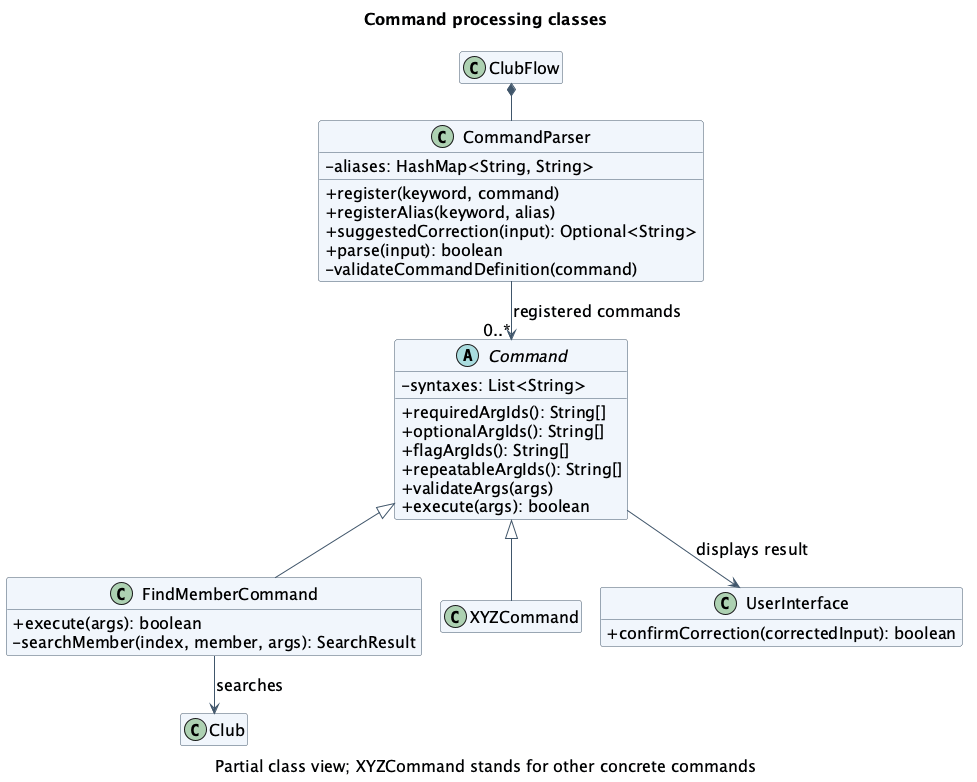

The diagram above was rendered by PlantUML. Its source (embedded in the PNG):
@startuml
title Command processing classes
caption Partial class view; XYZCommand stands for other concrete commands
top to bottom direction
skinparam shadowing false
skinparam defaultFontName SansSerif
skinparam defaultFontSize 16
skinparam classFontSize 16
skinparam titleFontSize 16
skinparam captionFontSize 16
skinparam ArrowColor #40566B
skinparam classBackgroundColor #F1F6FC
skinparam classBorderColor #40566B
skinparam classAttributeIconSize 0
hide empty members

class ClubFlow
class CommandParser {
  -aliases: HashMap<String, String>
  +register(keyword, command)
  +registerAlias(keyword, alias)
  +suggestedCorrection(input): Optional<String>
  +parse(input): boolean
  -validateCommandDefinition(command)
}
abstract class Command {
  -syntaxes: List<String>
  +requiredArgIds(): String[]
  +optionalArgIds(): String[]
  +flagArgIds(): String[]
  +repeatableArgIds(): String[]
  +validateArgs(args)
  +execute(args): boolean
}
class FindMemberCommand {
  +execute(args): boolean
  -searchMember(index, member, args): SearchResult
}
class XYZCommand
class Club
class UserInterface {
  +confirmCorrection(correctedInput): boolean
}

ClubFlow *-- CommandParser
CommandParser --> "0..*" Command : registered commands
Command <|-- FindMemberCommand
Command <|-- XYZCommand
FindMemberCommand --> Club : searches
Command --> UserInterface : displays result
@enduml